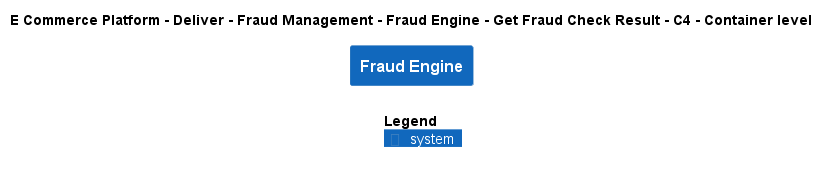

The diagram above was rendered by PlantUML. Its source (embedded in the PNG):
@startuml
!include ..\..\..\..\..\..\..\.c4s\C4_Container.puml

AddElementTag("c4interflow:lifecycle:new", $bgColor=green, $fontColor=#ffffff, $borderColor=green, $shadowing="False")
AddElementTag("c4interflow:lifecycle:changed", $bgColor=orange, $fontColor=#ffffff, $borderColor=orange, $shadowing="False")
AddElementTag("c4interflow:lifecycle:removed", $bgColor=red, $fontColor=#ffffff, $borderColor=red, $shadowing="False")

AddRelTag("c4interflow:lifecycle:new", $textColor=green, $lineColor=green)
AddRelTag("c4interflow:lifecycle:changed", $textColor=orange, $lineColor=orange)
AddRelTag("c4interflow:lifecycle:removed", $textColor=red, $lineColor=red)

SHOW_PERSON_PORTRAIT()
LAYOUT_TOP_DOWN()

skinparam linetype polyline

title E Commerce Platform - Deliver - Fraud Management - Fraud Engine - Get Fraud Check Result - C4 - Container level

System(ECommercePlatform.Deliver.FraudManagement.SoftwareSystems.FraudEngine, "Fraud Engine", "")



SHOW_LEGEND()
@enduml